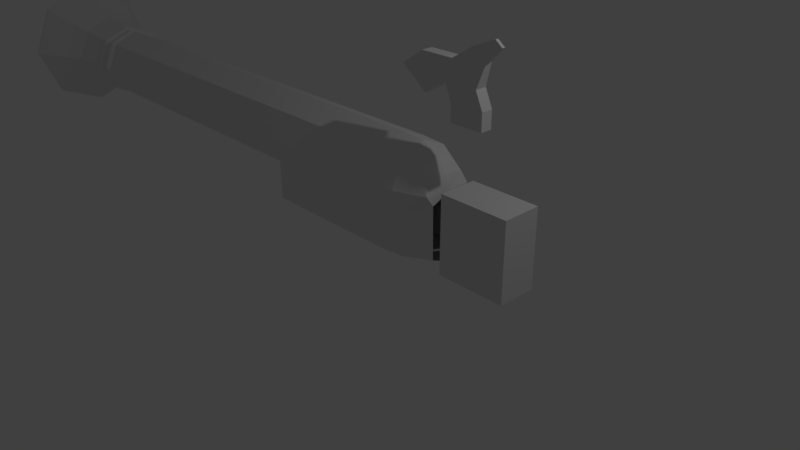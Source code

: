 # Source: bbus_mesh.blend  (saved by Blender 2.79.0; exported with 4.5.12 LTS)
import bpy
from mathutils import Matrix  # noqa: F401  (used for matrix-valued properties, if any)

bpy.ops.wm.read_factory_settings(use_empty=True)
scene = bpy.context.scene
scene.name = 'Scene'

# ---- collections
col_collection_1 = bpy.data.collections.new('Collection 1'); scene.collection.children.link(col_collection_1)
col_collection_3 = bpy.data.collections.new('Collection 3'); scene.collection.children.link(col_collection_3)

# ---- world
world_world = bpy.data.worlds.new('World'); scene.world = world_world
world_world.color = (0.05088, 0.05088, 0.05088)
world_world.use_sun_shadow = False
world_world.sun_shadow_jitter_overblur = 0.0
world_world.cycles.sampling_method = 'MANUAL'

# ---- cameras
cam_camera = bpy.data.cameras.new('Camera')
cam_camera.clip_end = 100.0
cam_camera.lens = 35.0
cam_camera.sensor_width = 32.0
cam_camera.sensor_height = 18.0
cam_camera.ortho_scale = 7.314
cam_camera.dof.focus_distance = 0.0
cam_camera.dof.aperture_fstop = 128.0

# ---- lights
light_lamp = bpy.data.lights.new('Lamp', 'POINT')
light_lamp.transmission_factor = 0.0
light_lamp.cutoff_distance = 30.0
light_lamp.energy = 100.0
light_lamp.shadow_buffer_clip_start = 1.001
light_lamp.shadow_soft_size = 0.1
light_lamp.shadow_maximum_resolution = 0.006
light_lamp.use_absolute_resolution = True

# ---- meshes
me_cylinder_004 = bpy.data.meshes.new('Cylinder.004')
me_cylinder_004.from_pydata([(5.13e-07, 0.6461, -3.731), (-2.528e-06, 1.522, 13.99), (1.076, 1.076, 13.99), (0.7262, -2.97e-08, -3.398), (1.522, -6.857e-08, 13.99), (0.5135, -0.5135, -3.398), (1.076, -1.076, 13.99), (4.495e-07, -0.6461, -3.731), (-2.661e-06, -1.522, 13.99), (-0.2375, -0.5135, -3.805), (-1.076, -1.076, 13.99), (-1.522, 1.613e-08, 13.99), (-0.2375, 0.5135, -3.805), (-1.076, 1.076, 13.99), (-2.184e-06, 1.196, 11.95), (0.8457, 0.8457, 11.95), (1.196, -5.374e-08, 11.95), (0.8457, -0.8457, 11.95), (-2.289e-06, -1.196, 11.95), (-0.8457, -0.8457, 11.95), (-1.196, 1.28e-08, 11.95), (-0.8457, 0.8457, 11.95), (0.7071, 0.7071, 10.69), (1.0, -4.371e-08, 10.69), (0.7071, -0.7071, 10.69), (-2.076e-06, -1.0, 10.69), (-0.7071, -0.7071, 10.69), (-1.0, 1.192e-08, 10.69), (-0.7071, 0.7071, 10.69), (-1.989e-06, 1.0, 10.69), (-2.45e-06, 1.97, 13.52), (1.393, 1.393, 13.52), (1.97, -9.218e-08, 13.52), (1.393, -1.393, 13.52), (-2.622e-06, -1.97, 13.52), (-1.393, -1.393, 13.52), (-1.97, 1.744e-08, 13.52), (-1.393, 1.393, 13.52), (0.9974, 0.9974, 12.48), (1.411, -6.239e-08, 12.48), (0.9974, -0.9974, 12.48), (-2.395e-06, -1.411, 12.48), (-0.9974, -0.9974, 12.48), (-1.411, 1.609e-08, 12.48), (-0.9974, 0.9974, 12.48), (-2.272e-06, 1.411, 12.48), (-2.025e-06, 1.036, 10.92), (0.7325, 0.7325, 10.92), (1.036, -4.555e-08, 10.92), (0.7325, -0.7325, 10.92), (-2.115e-06, -1.036, 10.92), (-0.7325, -0.7325, 10.92), (-1.036, 1.209e-08, 10.92), (-0.7325, 0.7325, 10.92), (0.7071, 0.7071, 10.5), (1.0, -4.371e-08, 10.5), (0.7071, -0.7071, 10.5), (-2.047e-06, -1.0, 10.5), (-0.7071, -0.7071, 10.5), (-1.0, 1.192e-08, 10.5), (-0.7071, 0.7071, 10.5), (-1.959e-06, 1.0, 10.5), (0.7071, 0.7071, 10.27), (1.0, -4.371e-08, 10.27), (0.7071, -0.7071, 10.27), (-2.006e-06, -1.0, 10.27), (-0.7071, -0.7071, 10.27), (-1.0, 1.192e-08, 10.27), (-0.7071, 0.7071, 10.27), (-1.919e-06, 1.0, 10.27), (0.769, 0.769, 10.81), (1.087, -4.768e-08, 10.81), (0.769, -0.769, 10.81), (-2.097e-06, -1.087, 10.81), (-0.769, -0.769, 10.81), (-1.087, 1.283e-08, 10.81), (-0.769, 0.769, 10.81), (-2.002e-06, 1.087, 10.81), (-1.934e-06, 1.083, 10.39), (0.766, 0.766, 10.39), (1.083, -4.797e-08, 10.39), (0.766, -0.766, 10.39), (-2.029e-06, -1.083, 10.39), (-0.766, -0.766, 10.39), (-1.083, 1.23e-08, 10.39), (-0.766, 0.766, 10.39), (0.7071, 0.7071, -2.252), (1.0, -4.371e-08, -2.252), (0.7071, -0.7071, -2.252), (1.849e-07, -1.0, -2.252), (-0.7071, 0.7071, -2.252), (2.723e-07, 1.0, -2.252), (0.679, 0.679, -2.948), (0.9603, -3.916e-08, -2.948), (0.679, -0.679, -2.948), (3.04e-07, -0.9603, -2.948), (-0.679, -0.679, -2.948), (-0.679, 0.679, -2.948), (3.879e-07, 0.9603, -2.948), (-2.488e-06, 1.892, 13.75), (1.338, 1.338, 13.75), (1.892, -8.692e-08, 13.75), (1.338, -1.338, 13.75), (-2.653e-06, -1.892, 13.75), (-1.338, -1.338, 13.75), (-1.892, 1.832e-08, 13.75), (-1.338, 1.338, 13.75), (-1.0, 1.192e-08, 1.642), (-0.7071, -0.7071, 1.642), (-0.7071, -0.7071, -2.252), (-0.7071, 0.7071, 1.642), (-1.74, -0.679, -2.97), (-1.581, -0.5135, -3.827), (-1.794, 8.262e-09, -3.827), (-2.021, 1.183e-08, -2.97), (-1.581, 0.5135, -3.827), (-1.74, 0.679, -2.97), (-2.061, 9.487e-09, -2.273), (-1.768, -0.7071, -2.273), (-1.768, -0.7071, 1.62), (-2.061, 9.487e-09, 1.62), (-1.768, 0.7071, 1.62), (-1.768, 0.7071, -2.273), (0.5135, 0.5135, -3.398), (4.956e-07, 0.0, -3.805), (0.2567, 0.5771, -3.602), (0.2567, -0.5771, -3.602), (0.3631, -1.485e-08, -3.668), (1.076, 1.076, 13.22), (-2.616e-06, 1.522, 13.22), (1.522, -6.857e-08, 13.22), (1.076, -1.076, 13.22), (-2.749e-06, -1.522, 13.22), (-1.076, -1.076, 13.22), (-1.522, 1.613e-08, 13.22), (-1.076, 1.076, 13.22), (0.07831, -0.8388, 9.304)], [], [(99, 1, 2, 100), (100, 2, 4, 101), (101, 4, 6, 102), (102, 6, 8, 103), (103, 8, 10, 104), (104, 10, 11, 105), (1, 13, 135, 129), (105, 11, 13, 106), (106, 13, 1, 99), (53, 21, 14, 46), (52, 20, 21, 53), (51, 19, 20, 52), (50, 18, 19, 51), (49, 17, 18, 50), (48, 16, 17, 49), (47, 15, 16, 48), (46, 14, 15, 47), (61, 29, 22, 54), (54, 22, 23, 55), (55, 23, 24, 56), (56, 24, 25, 57), (57, 25, 26, 58), (58, 26, 27, 59), (59, 27, 28, 60), (60, 28, 29, 61), (44, 37, 30, 45), (43, 36, 37, 44), (42, 35, 36, 43), (41, 34, 35, 42), (40, 33, 34, 41), (39, 32, 33, 40), (38, 31, 32, 39), (45, 30, 31, 38), (14, 45, 38, 15), (15, 38, 39, 16), (16, 39, 40, 17), (17, 40, 41, 18), (18, 41, 42, 19), (19, 42, 43, 20), (20, 43, 44, 21), (21, 44, 45, 14), (77, 46, 47, 70), (70, 47, 48, 71), (71, 48, 49, 72), (72, 49, 50, 73), (73, 50, 51, 74), (74, 51, 52, 75), (75, 52, 53, 76), (76, 53, 46, 77), (85, 60, 61, 78), (84, 59, 60, 85), (83, 58, 59, 84), (82, 57, 58, 83), (81, 56, 57, 82), (80, 55, 56, 81), (79, 54, 55, 80), (78, 61, 54, 79), (91, 69, 62, 86), (86, 62, 63, 87), (87, 63, 64, 88), (88, 64, 65, 89), (89, 65, 66, 108, 109), (90, 110, 68, 69, 91), (28, 76, 77, 29), (27, 75, 76, 28), (26, 74, 75, 27), (25, 73, 74, 26), (24, 72, 73, 25), (23, 71, 72, 24), (22, 70, 71, 23), (29, 77, 70, 22), (69, 78, 79, 62), (62, 79, 80, 63), (63, 80, 81, 64), (64, 81, 82, 65), (65, 82, 83, 66), (66, 83, 84, 67), (67, 84, 85, 68), (68, 85, 78, 69), (97, 90, 91, 98), (108, 107, 120, 119), (96, 109, 118, 111), (95, 89, 109, 96), (94, 88, 89, 95), (93, 87, 88, 94), (92, 86, 87, 93), (98, 91, 86, 92), (0, 98, 92, 123, 125), (123, 92, 93, 3), (3, 93, 94, 5), (7, 95, 96, 9), (12, 97, 98, 0), (37, 106, 99, 30), (36, 105, 106, 37), (35, 104, 105, 36), (34, 103, 104, 35), (33, 102, 103, 34), (32, 101, 102, 33), (31, 100, 101, 32), (30, 99, 100, 31), (107, 108, 66, 67), (110, 107, 67, 68), (110, 90, 122, 121), (114, 117, 122, 116), (111, 118, 117, 114), (112, 111, 114, 113), (113, 114, 116, 115), (118, 119, 120, 117), (117, 120, 121, 122), (90, 97, 116, 122), (107, 110, 121, 120), (97, 12, 115, 116), (109, 108, 119, 118), (9, 96, 111, 112), (7, 124, 127, 126), (3, 127, 125, 123), (128, 129, 135, 134, 133, 132, 131, 130), (126, 127, 3, 5), (125, 127, 124, 0), (2, 1, 129, 128), (6, 4, 130, 131), (11, 10, 133, 134), (8, 6, 131, 132), (13, 11, 134, 135), (4, 2, 128, 130), (10, 8, 132, 133), (7, 9, 124), (12, 0, 124), (5, 94, 95, 7, 126)])
me_cylinder_004.use_remesh_preserve_volume = False
me_cylinder_004.use_remesh_preserve_attributes = False
me_cylinder_004.use_mirror_vertex_groups = False
me_cylinder_004.update()
me_cube_001 = bpy.data.meshes.new('Cube.001')
me_cube_001.from_pydata([(-1.0, 0.6559, -1.454), (-1.0, 0.6559, 1.128), (-1.0, -0.6559, -1.454), (-1.0, -0.6559, 1.128), (1.347, 0.6559, -1.454), (1.347, 0.6559, 1.128), (1.347, -0.6559, -1.454), (1.347, -0.6559, 1.128)], [], [(0, 1, 3, 2), (2, 3, 7, 6), (6, 7, 5, 4), (4, 5, 1, 0), (2, 6, 4, 0), (7, 3, 1, 5)])
me_cube_001.use_remesh_preserve_volume = False
me_cube_001.use_remesh_preserve_attributes = False
me_cube_001.use_mirror_vertex_groups = False
me_cube_001.update()
me_cube = bpy.data.meshes.new('Cube')
me_cube.from_pydata([(0.1714, -0.03121, 2.966), (0.1714, 0.3301, 2.966), (0.9939, -0.03121, 2.341), (0.9939, 0.3301, 2.341), (-0.9944, -0.1954, -1.0), (-1.436, -0.1954, 1.0), (-0.9944, 0.4942, -1.0), (-1.436, 0.4942, 1.0), (1.006, -0.1954, -1.0), (0.5638, -0.1954, 1.0), (1.006, 0.4942, -1.0), (0.5638, 0.4942, 1.0), (-0.9944, -0.1954, 0.02083), (-0.9944, 0.4942, 0.02083), (1.006, 0.4942, 0.02083), (1.006, -0.1954, 0.02083), (-5.536, 2.116, -0.5731), (-3.006, -0.1954, 2.194), (-3.006, 0.4942, 2.194), (-1.006, 0.4942, 2.194), (-1.006, -0.1954, 2.194), (-1.436, -0.1954, 1.0), (-1.436, 0.4942, 1.0), (-3.006, -0.1954, 2.194), (-3.006, 0.4942, 2.194), (-2.747, -0.1954, 0.1066), (-2.747, 0.4942, 0.1066), (-4.317, -0.1954, 1.301), (-4.317, 0.4942, 1.301), (1.809, 0.05554, 3.149), (0.9939, -0.03121, 2.341), (1.809, 0.2434, 3.149), (0.9939, 0.3301, 2.341), (1.381, 0.2434, 3.474), (0.1714, 0.3301, 2.966), (0.1714, -0.03121, 2.966), (1.381, 0.05554, 3.474)], [], [(0, 2, 30, 35), (2, 3, 32, 30), (3, 1, 34, 32), (20, 9, 2, 0), (9, 11, 3, 2), (11, 19, 1, 3), (1, 0, 35, 34), (12, 5, 7, 13), (13, 7, 11, 14), (14, 11, 9, 15), (15, 9, 5, 12), (6, 10, 8, 4), (5, 9, 20, 17), (8, 15, 12, 4), (10, 14, 15, 8), (6, 13, 14, 10), (4, 12, 13, 6), (19, 18, 17, 20), (11, 7, 18, 19), (19, 20, 0, 1), (17, 18, 24, 23), (24, 22, 26, 28), (5, 17, 23, 21), (18, 7, 22, 24), (7, 5, 21, 22), (26, 25, 27, 28), (23, 24, 28, 27), (21, 23, 27, 25), (22, 21, 25, 26), (35, 30, 29, 36), (30, 32, 31, 29), (32, 34, 33, 31), (29, 31, 33, 36), (34, 35, 36, 33)])
me_cube.use_remesh_preserve_volume = False
me_cube.use_remesh_preserve_attributes = False
me_cube.use_mirror_vertex_groups = False
me_cube.update()

# ---- objects
ob_cylinder = bpy.data.objects.new('Cylinder', me_cylinder_004)
ob_lamp = bpy.data.objects.new('Lamp', light_lamp)
ob_camera = bpy.data.objects.new('Camera', cam_camera)
ob_cube_001 = bpy.data.objects.new('Cube.001', me_cube_001)
ob_cube = bpy.data.objects.new('Cube', me_cube)

# ---- transforms, parenting, visibility, modifiers, constraints
ob_cylinder.location = (-0.5195, 0.0, 1.345)
ob_cylinder.rotation_euler = (0.0, -1.571, 0.0)
ob_cylinder.scale = (0.5, 0.5, 0.5)
ob_cylinder.lineart.crease_threshold = 0.0
ob_lamp.location = (4.359, 1.173, 5.841)
ob_lamp.rotation_euler = (0.6503, 0.05522, 1.866)
ob_lamp.lock_rotations_4d = False
ob_lamp.empty_display_type = 'ARROWS'
ob_lamp.color = (0.0, 0.0, 0.0, 0.0)
ob_lamp.lineart.crease_threshold = 0.0
ob_camera.location = (7.481, -6.508, 5.344)
ob_camera.rotation_euler = (1.109, 0.0, 0.8149)
ob_camera.lock_rotations_4d = False
ob_camera.empty_display_type = 'ARROWS'
ob_camera.color = (0.0, 0.0, 0.0, 0.0)
ob_camera.display_type = 'WIRE'
ob_camera.lineart.crease_threshold = 0.0
ob_cube_001.location = (1.893, 0.0, 0.9804)
ob_cube_001.scale = (0.3917, 0.3917, 0.3917)
ob_cube_001.lineart.crease_threshold = 0.0
ob_cube.location = (1.627, 0.0, 2.379)
ob_cube.scale = (0.2209, 0.2209, 0.2209)
ob_cube.lineart.crease_threshold = 0.0

# ---- collection membership
col_collection_1.objects.link(ob_cylinder)
col_collection_1.objects.link(ob_lamp)
col_collection_1.objects.link(ob_camera)
col_collection_3.objects.link(ob_cube_001)
col_collection_3.objects.link(ob_cube)

# ---- scene / render settings (as saved in the file)
scene.camera = ob_camera
scene.frame_start = 1; scene.frame_end = 250; scene.frame_set(0)
scene.render.engine = 'BLENDER_EEVEE_NEXT'
scene.render.resolution_percentage = 50
scene.render.dither_intensity = 0.0
scene.cycles.use_denoising = False
scene.cycles.samples = 128
scene.cycles.sampling_pattern = 'TABULATED_SOBOL'
scene.cycles.use_adaptive_sampling = False
scene.cycles.use_light_tree = False
scene.cycles.blur_glossy = 0.0
scene.cycles.sample_clamp_indirect = 0.0
scene.view_settings.view_transform = 'Standard'
bpy.context.view_layer.update()
